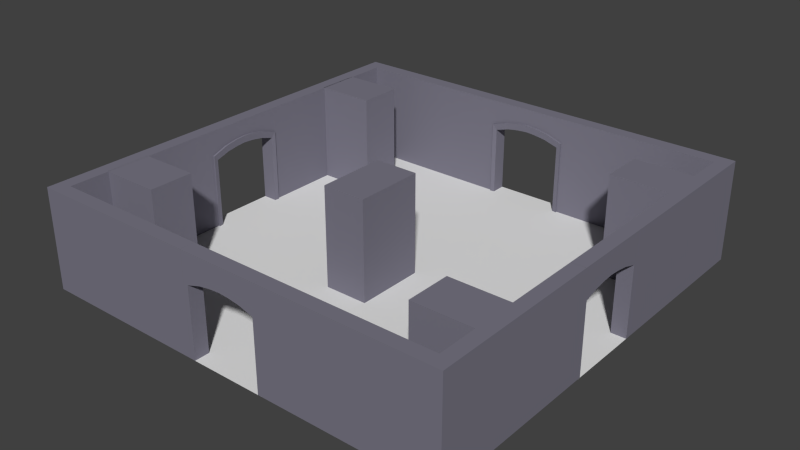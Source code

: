 # Source: Room_001.blend  (saved by Blender 2.76.0; exported with 4.5.12 LTS)
import bpy
from mathutils import Matrix  # noqa: F401  (used for matrix-valued properties, if any)

bpy.ops.wm.read_factory_settings(use_empty=True)
scene = bpy.context.scene
scene.name = 'Scene'

# ---- collections
col_collection_1 = bpy.data.collections.new('Collection 1'); scene.collection.children.link(col_collection_1)

# ---- materials (node trees are filled in below, after node groups)
mat_outwallmat01 = bpy.data.materials.new('OutWallMat01')
mat_outwallmat01.alpha_threshold = 0.0
mat_outwallmat01.use_transparent_shadow = False
mat_outwallmat01.diffuse_color = (0.199, 0.1909, 0.2423, 1.0)
mat_outwallmat01.roughness = 0.5

# ---- material node trees

# ---- world
world_world = bpy.data.worlds.new('World'); scene.world = world_world
world_world.color = (0.05088, 0.05088, 0.05088)
world_world.use_sun_shadow = False
world_world.sun_shadow_jitter_overblur = 0.0
world_world.cycles.sampling_method = 'MANUAL'
world_world.cycles.sample_map_resolution = 256

# ---- meshes
me_cube_014 = bpy.data.meshes.new('Cube.014')
me_cube_014.from_pydata([(-1.375, 1.038e-07, 2.375), (-1.375, 4.0, 2.375), (-1.375, -1.748e-08, -0.4), (-1.375, 4.0, -0.4), (0.375, 1.038e-07, 2.375), (0.375, 4.0, 2.375), (0.375, -1.748e-08, -0.4), (0.375, 4.0, -0.4)], [], [(0, 1, 3, 2), (2, 3, 7, 6), (6, 7, 5, 4), (4, 5, 1, 0), (2, 6, 4, 0), (7, 3, 1, 5)])
me_cube_014.materials.append(mat_outwallmat01)
me_cube_014.use_remesh_preserve_volume = False
me_cube_014.use_remesh_preserve_attributes = False
me_cube_014.use_mirror_vertex_groups = False
me_cube_014.update()
me_cube_013 = bpy.data.meshes.new('Cube.013')
me_cube_013.from_pydata([(-1.0, 1.426e-07, 0.875), (-1.0, 4.0, 0.875), (-1.0, -1.426e-07, -0.875), (-1.0, 4.0, -0.875), (1.375, 1.426e-07, 0.875), (1.375, 4.0, 0.875), (1.375, -1.426e-07, -0.875), (1.375, 4.0, -0.875)], [], [(0, 1, 3, 2), (2, 3, 7, 6), (6, 7, 5, 4), (4, 5, 1, 0), (2, 6, 4, 0), (7, 3, 1, 5)])
me_cube_013.materials.append(mat_outwallmat01)
me_cube_013.use_remesh_preserve_volume = False
me_cube_013.use_remesh_preserve_attributes = False
me_cube_013.use_mirror_vertex_groups = False
me_cube_013.update()
me_cube_012 = bpy.data.meshes.new('Cube.012')
me_cube_012.from_pydata([(-0.875, 1.426e-07, 0.875), (-0.875, 4.0, 0.875), (-0.875, -1.426e-07, -0.875), (-0.875, 4.0, -0.875), (1.45, 1.426e-07, 0.875), (1.45, 4.0, 0.875), (1.45, -1.426e-07, -0.875), (1.45, 4.0, -0.875)], [], [(0, 1, 3, 2), (2, 3, 7, 6), (6, 7, 5, 4), (4, 5, 1, 0), (2, 6, 4, 0), (7, 3, 1, 5)])
me_cube_012.materials.append(mat_outwallmat01)
me_cube_012.use_remesh_preserve_volume = False
me_cube_012.use_remesh_preserve_attributes = False
me_cube_012.use_mirror_vertex_groups = False
me_cube_012.update()
me_cube_011 = bpy.data.meshes.new('Cube.011')
me_cube_011.from_pydata([(-0.875, 1.426e-07, 0.875), (-0.875, 4.0, 0.875), (-0.875, -1.426e-07, -0.875), (-0.875, 4.0, -0.875), (1.45, 1.426e-07, 0.875), (1.45, 4.0, 0.875), (1.45, -1.426e-07, -0.875), (1.45, 4.0, -0.875)], [], [(0, 1, 3, 2), (2, 3, 7, 6), (6, 7, 5, 4), (4, 5, 1, 0), (2, 6, 4, 0), (7, 3, 1, 5)])
me_cube_011.materials.append(mat_outwallmat01)
me_cube_011.use_remesh_preserve_volume = False
me_cube_011.use_remesh_preserve_attributes = False
me_cube_011.use_mirror_vertex_groups = False
me_cube_011.update()
me_cube_010 = bpy.data.meshes.new('Cube.010')
me_cube_010.from_pydata([(-1.0, 1.426e-07, 0.875), (-1.0, 4.0, 0.875), (-1.0, -1.426e-07, -0.875), (-1.0, 4.0, -0.875), (1.375, 1.426e-07, 0.875), (1.375, 4.0, 0.875), (1.375, -1.426e-07, -0.875), (1.375, 4.0, -0.875)], [], [(0, 1, 3, 2), (2, 3, 7, 6), (6, 7, 5, 4), (4, 5, 1, 0), (2, 6, 4, 0), (7, 3, 1, 5)])
me_cube_010.materials.append(mat_outwallmat01)
me_cube_010.use_remesh_preserve_volume = False
me_cube_010.use_remesh_preserve_attributes = False
me_cube_010.use_mirror_vertex_groups = False
me_cube_010.update()
me_cube_015 = bpy.data.meshes.new('Cube.015')
me_cube_015.from_pydata([(-1.625, 3.0, -8.5), (-1.625, 3.0, -7.95), (-1.625, 4.768e-07, -8.5), (-1.625, 4.768e-07, -7.95), (1.615, 3.0, -7.95), (1.615, 3.0, -8.5), (1.615, -2.384e-07, -7.95), (1.615, -2.384e-07, -8.5), (-1.445, 2.787, -8.5), (-1.445, 4.768e-07, -8.5), (1.435, 2.787, -8.5), (1.435, 0.0, -8.5), (0.9668, 3.224, -7.95), (0.4484, 3.315, -7.95), (-0.4587, 3.315, -7.95), (-0.977, 3.224, -7.95), (-0.9771, 3.175, -8.5), (-0.4587, 3.246, -8.5), (0.4484, 3.246, -8.5), (0.9668, 3.175, -8.5), (-0.8691, 2.962, -8.5), (-0.4083, 3.033, -8.5), (0.3981, 3.033, -8.5), (0.8588, 2.962, -8.5), (-1.625, 4.0, -7.95), (-1.625, 4.0, -8.5), (1.615, 4.0, -7.95), (1.615, 4.0, -8.5), (-0.005118, 3.056, -7.91), (-0.005118, 3.343, -7.881), (-0.00512, 3.062, -8.5), (-0.00512, 3.275, -8.5), (-0.005118, 3.35, -7.95), (-0.005119, 4.0, -8.5), (-1.625, -0.006215, -7.881), (-1.625, 2.994, -7.881), (1.615, -0.006216, -7.881), (1.615, 2.994, -7.881), (-1.445, -0.006215, -7.91), (-1.445, 2.781, -7.91), (-0.977, 3.218, -7.881), (1.435, -0.006216, -7.91), (1.435, 2.781, -7.91), (-0.8691, 2.956, -7.91), (0.9668, 3.218, -7.881), (0.4484, 3.309, -7.881), (-0.4587, 3.309, -7.881), (0.8588, 2.956, -7.91), (0.3981, 3.027, -7.91), (-0.4083, 3.027, -7.91), (-0.005118, 4.0, -7.95)], [], [(8, 39, 38, 9), (22, 23, 47, 48), (10, 11, 41, 42), (24, 14, 50), (32, 14, 46, 29), (16, 20, 8, 0), (5, 10, 23, 19), (19, 23, 22, 18), (31, 30, 21, 17), (17, 21, 20, 16), (30, 28, 49, 21), (12, 13, 45, 44), (13, 26, 50), (33, 50, 26, 27), (10, 42, 47, 23), (21, 49, 43, 20), (5, 19, 18, 31, 33, 27), (18, 22, 30, 31), (13, 32, 29, 45), (46, 49, 28, 29), (24, 50, 33, 25), (1, 15, 24), (26, 13, 12), (12, 4, 26), (44, 47, 42, 37), (35, 39, 43, 40), (40, 43, 49, 46), (29, 28, 48, 45), (45, 48, 47, 44), (14, 15, 40, 46), (15, 1, 35, 40), (4, 12, 44, 37), (1, 3, 34, 35), (38, 39, 35, 34), (8, 9, 2, 0), (6, 4, 37, 36), (42, 41, 36, 37), (11, 10, 5, 7), (20, 43, 39, 8), (22, 48, 28, 30), (50, 32, 13), (24, 15, 14), (33, 31, 17, 16, 0, 25), (32, 50, 14)])
me_cube_015.materials.append(mat_outwallmat01)
me_cube_015.use_remesh_preserve_volume = False
me_cube_015.use_remesh_preserve_attributes = False
me_cube_015.use_mirror_vertex_groups = False
me_cube_015.update()
me_cube_002 = bpy.data.meshes.new('Cube.002')
me_cube_002.from_pydata([(-1.625, 3.0, -8.5), (-1.625, 3.0, -7.95), (-1.625, 4.768e-07, -8.5), (-1.625, 4.768e-07, -7.95), (1.615, 3.0, -7.95), (1.615, 3.0, -8.5), (1.615, -2.384e-07, -7.95), (1.615, -2.384e-07, -8.5), (-1.445, 2.787, -8.5), (-1.445, 4.768e-07, -8.5), (1.435, 2.787, -8.5), (1.435, 0.0, -8.5), (0.9668, 3.224, -7.95), (0.4484, 3.315, -7.95), (-0.4587, 3.315, -7.95), (-0.977, 3.224, -7.95), (-0.9771, 3.175, -8.5), (-0.4587, 3.246, -8.5), (0.4484, 3.246, -8.5), (0.9668, 3.175, -8.5), (-0.8691, 2.962, -8.5), (-0.4083, 3.033, -8.5), (0.3981, 3.033, -8.5), (0.8588, 2.962, -8.5), (-1.625, 4.0, -7.95), (-1.625, 4.0, -8.5), (1.615, 4.0, -7.95), (1.615, 4.0, -8.5), (-0.005118, 3.056, -7.91), (-0.005118, 3.343, -7.881), (-0.00512, 3.062, -8.5), (-0.00512, 3.275, -8.5), (-0.005118, 3.35, -7.95), (-0.005119, 4.0, -8.5), (-1.625, -0.006215, -7.881), (-1.625, 2.994, -7.881), (1.615, -0.006216, -7.881), (1.615, 2.994, -7.881), (-1.445, -0.006215, -7.91), (-1.445, 2.781, -7.91), (-0.977, 3.218, -7.881), (1.435, -0.006216, -7.91), (1.435, 2.781, -7.91), (-0.8691, 2.956, -7.91), (0.9668, 3.218, -7.881), (0.4484, 3.309, -7.881), (-0.4587, 3.309, -7.881), (0.8588, 2.956, -7.91), (0.3981, 3.027, -7.91), (-0.4083, 3.027, -7.91), (-0.005118, 4.0, -7.95)], [], [(8, 39, 38, 9), (22, 23, 47, 48), (10, 11, 41, 42), (24, 14, 50), (32, 14, 46, 29), (16, 20, 8, 0), (5, 10, 23, 19), (19, 23, 22, 18), (31, 30, 21, 17), (17, 21, 20, 16), (30, 28, 49, 21), (12, 13, 45, 44), (13, 26, 50), (33, 50, 26, 27), (10, 42, 47, 23), (21, 49, 43, 20), (5, 19, 18, 31, 33, 27), (18, 22, 30, 31), (13, 32, 29, 45), (46, 49, 28, 29), (24, 50, 33, 25), (1, 15, 24), (26, 13, 12), (12, 4, 26), (44, 47, 42, 37), (35, 39, 43, 40), (40, 43, 49, 46), (29, 28, 48, 45), (45, 48, 47, 44), (14, 15, 40, 46), (15, 1, 35, 40), (4, 12, 44, 37), (1, 3, 34, 35), (38, 39, 35, 34), (8, 9, 2, 0), (6, 4, 37, 36), (42, 41, 36, 37), (11, 10, 5, 7), (20, 43, 39, 8), (22, 48, 28, 30), (50, 32, 13), (24, 15, 14), (33, 31, 17, 16, 0, 25), (32, 50, 14)])
me_cube_002.materials.append(mat_outwallmat01)
me_cube_002.use_remesh_preserve_volume = False
me_cube_002.use_remesh_preserve_attributes = False
me_cube_002.use_mirror_vertex_groups = False
me_cube_002.update()
me_cube_001 = bpy.data.meshes.new('Cube.001')
me_cube_001.from_pydata([(-1.625, 3.0, -8.5), (-1.625, 3.0, -7.95), (-1.625, 4.768e-07, -8.5), (-1.625, 4.768e-07, -7.95), (1.615, 3.0, -7.95), (1.615, 3.0, -8.5), (1.615, -2.384e-07, -7.95), (1.615, -2.384e-07, -8.5), (-1.445, 2.787, -8.5), (-1.445, 4.768e-07, -8.5), (1.435, 2.787, -8.5), (1.435, 0.0, -8.5), (0.9668, 3.224, -7.95), (0.4484, 3.315, -7.95), (-0.4587, 3.315, -7.95), (-0.977, 3.224, -7.95), (-0.9771, 3.175, -8.5), (-0.4587, 3.246, -8.5), (0.4484, 3.246, -8.5), (0.9668, 3.175, -8.5), (-0.8691, 2.962, -8.5), (-0.4083, 3.033, -8.5), (0.3981, 3.033, -8.5), (0.8588, 2.962, -8.5), (-1.625, 4.0, -7.95), (-1.625, 4.0, -8.5), (1.615, 4.0, -7.95), (1.615, 4.0, -8.5), (-0.005118, 3.056, -7.91), (-0.005118, 3.343, -7.881), (-0.00512, 3.062, -8.5), (-0.00512, 3.275, -8.5), (-0.005118, 3.35, -7.95), (-0.005119, 4.0, -8.5), (-1.625, -0.006215, -7.881), (-1.625, 2.994, -7.881), (1.615, -0.006216, -7.881), (1.615, 2.994, -7.881), (-1.445, -0.006215, -7.91), (-1.445, 2.781, -7.91), (-0.977, 3.218, -7.881), (1.435, -0.006216, -7.91), (1.435, 2.781, -7.91), (-0.8691, 2.956, -7.91), (0.9668, 3.218, -7.881), (0.4484, 3.309, -7.881), (-0.4587, 3.309, -7.881), (0.8588, 2.956, -7.91), (0.3981, 3.027, -7.91), (-0.4083, 3.027, -7.91), (-0.005118, 4.0, -7.95)], [], [(8, 39, 38, 9), (22, 23, 47, 48), (10, 11, 41, 42), (24, 14, 50), (32, 14, 46, 29), (16, 20, 8, 0), (5, 10, 23, 19), (19, 23, 22, 18), (31, 30, 21, 17), (17, 21, 20, 16), (30, 28, 49, 21), (12, 13, 45, 44), (13, 26, 50), (33, 50, 26, 27), (10, 42, 47, 23), (21, 49, 43, 20), (5, 19, 18, 31, 33, 27), (18, 22, 30, 31), (13, 32, 29, 45), (46, 49, 28, 29), (24, 50, 33, 25), (1, 15, 24), (26, 13, 12), (12, 4, 26), (44, 47, 42, 37), (35, 39, 43, 40), (40, 43, 49, 46), (29, 28, 48, 45), (45, 48, 47, 44), (14, 15, 40, 46), (15, 1, 35, 40), (4, 12, 44, 37), (1, 3, 34, 35), (38, 39, 35, 34), (8, 9, 2, 0), (6, 4, 37, 36), (42, 41, 36, 37), (11, 10, 5, 7), (20, 43, 39, 8), (22, 48, 28, 30), (50, 32, 13), (24, 15, 14), (33, 31, 17, 16, 0, 25), (32, 50, 14)])
me_cube_001.materials.append(mat_outwallmat01)
me_cube_001.use_remesh_preserve_volume = False
me_cube_001.use_remesh_preserve_attributes = False
me_cube_001.use_mirror_vertex_groups = False
me_cube_001.update()
me_cube_018 = bpy.data.meshes.new('Cube.018')
me_cube_018.from_pydata([(-1.625, 3.0, -8.5), (-1.625, 3.0, -7.95), (-1.625, 4.768e-07, -8.5), (-1.625, 4.768e-07, -7.95), (1.615, 3.0, -7.95), (1.615, 3.0, -8.5), (1.615, -2.384e-07, -7.95), (1.615, -2.384e-07, -8.5), (-1.445, 2.787, -8.5), (-1.445, 4.768e-07, -8.5), (1.435, 2.787, -8.5), (1.435, 0.0, -8.5), (0.9668, 3.224, -7.95), (0.4484, 3.315, -7.95), (-0.4587, 3.315, -7.95), (-0.977, 3.224, -7.95), (-0.9771, 3.175, -8.5), (-0.4587, 3.246, -8.5), (0.4484, 3.246, -8.5), (0.9668, 3.175, -8.5), (-0.8691, 2.962, -8.5), (-0.4083, 3.033, -8.5), (0.3981, 3.033, -8.5), (0.8588, 2.962, -8.5), (-1.625, 4.0, -7.95), (-1.625, 4.0, -8.5), (1.615, 4.0, -7.95), (1.615, 4.0, -8.5), (-0.005118, 3.056, -7.91), (-0.005118, 3.343, -7.881), (-0.00512, 3.062, -8.5), (-0.00512, 3.275, -8.5), (-0.005118, 3.35, -7.95), (-0.005119, 4.0, -8.5), (-1.625, -0.006215, -7.881), (-1.625, 2.994, -7.881), (1.615, -0.006216, -7.881), (1.615, 2.994, -7.881), (-1.445, -0.006215, -7.91), (-1.445, 2.781, -7.91), (-0.977, 3.218, -7.881), (1.435, -0.006216, -7.91), (1.435, 2.781, -7.91), (-0.8691, 2.956, -7.91), (0.9668, 3.218, -7.881), (0.4484, 3.309, -7.881), (-0.4587, 3.309, -7.881), (0.8588, 2.956, -7.91), (0.3981, 3.027, -7.91), (-0.4083, 3.027, -7.91), (-0.005118, 4.0, -7.95)], [], [(8, 39, 38, 9), (22, 23, 47, 48), (10, 11, 41, 42), (24, 14, 50), (32, 14, 46, 29), (16, 20, 8, 0), (5, 10, 23, 19), (19, 23, 22, 18), (31, 30, 21, 17), (17, 21, 20, 16), (30, 28, 49, 21), (12, 13, 45, 44), (13, 26, 50), (33, 50, 26, 27), (10, 42, 47, 23), (21, 49, 43, 20), (5, 19, 18, 31, 33, 27), (18, 22, 30, 31), (13, 32, 29, 45), (46, 49, 28, 29), (24, 50, 33, 25), (1, 15, 24), (26, 13, 12), (12, 4, 26), (44, 47, 42, 37), (35, 39, 43, 40), (40, 43, 49, 46), (29, 28, 48, 45), (45, 48, 47, 44), (14, 15, 40, 46), (15, 1, 35, 40), (4, 12, 44, 37), (1, 3, 34, 35), (38, 39, 35, 34), (8, 9, 2, 0), (6, 4, 37, 36), (42, 41, 36, 37), (11, 10, 5, 7), (20, 43, 39, 8), (22, 48, 28, 30), (50, 32, 13), (24, 15, 14), (33, 31, 17, 16, 0, 25), (32, 50, 14)])
me_cube_018.materials.append(mat_outwallmat01)
me_cube_018.use_remesh_preserve_volume = False
me_cube_018.use_remesh_preserve_attributes = False
me_cube_018.use_mirror_vertex_groups = False
me_cube_018.update()
me_cube_009 = bpy.data.meshes.new('Cube.009')
me_cube_009.from_pydata([(7.95, 4.0, 7.95), (8.5, 4.0, 8.5), (1.625, 4.0, 8.5), (1.625, 1.295e-06, 7.95), (1.625, 1.385e-06, 8.5), (1.625, 3.529, 7.95), (1.625, 4.0, 7.95), (8.5, 1.385e-06, 8.5), (7.95, 1.295e-06, 7.95)], [], [(7, 1, 2, 4), (0, 6, 2, 1), (0, 8, 3, 5, 6), (5, 3, 4, 2, 6), (4, 3, 8, 7)])
me_cube_009.materials.append(mat_outwallmat01)
me_cube_009.use_remesh_preserve_volume = False
me_cube_009.use_remesh_preserve_attributes = False
me_cube_009.use_mirror_vertex_groups = False
me_cube_009.update()
me_cube_008 = bpy.data.meshes.new('Cube.008')
me_cube_008.from_pydata([(7.95, 1.295e-06, 7.95), (8.5, 1.385e-06, 8.5), (8.5, 1.451e-07, 1.615), (7.95, 1.451e-07, 1.615), (8.5, 4.0, 1.615), (7.95, 4.0, 1.615), (8.5, 4.0, 8.5), (7.95, 4.0, 7.95)], [], [(0, 3, 2, 1), (3, 5, 4, 2), (4, 5, 7, 6), (2, 4, 6, 1), (5, 3, 0, 7)])
me_cube_008.materials.append(mat_outwallmat01)
me_cube_008.use_remesh_preserve_volume = False
me_cube_008.use_remesh_preserve_attributes = False
me_cube_008.use_mirror_vertex_groups = False
me_cube_008.update()
me_cube_007 = bpy.data.meshes.new('Cube.007')
me_cube_007.from_pydata([(7.95, 4.0, -7.95), (8.5, 4.0, -8.5), (8.5, 4.0, -1.625), (7.95, 4.0, -1.625), (8.5, -2.647e-07, -1.625), (7.95, -2.647e-07, -1.625), (8.5, -1.385e-06, -8.5), (7.95, -1.295e-06, -7.95)], [], [(6, 1, 2, 4), (0, 7, 5, 3), (0, 3, 2, 1), (4, 5, 7, 6), (3, 5, 4, 2)])
me_cube_007.materials.append(mat_outwallmat01)
me_cube_007.use_remesh_preserve_volume = False
me_cube_007.use_remesh_preserve_attributes = False
me_cube_007.use_mirror_vertex_groups = False
me_cube_007.update()
me_cube_006 = bpy.data.meshes.new('Cube.006')
me_cube_006.from_pydata([(7.95, -1.295e-06, -7.95), (8.5, -1.385e-06, -8.5), (1.615, 4.0, -8.5), (1.615, 0.4461, -8.5), (1.615, 4.0, -7.95), (1.615, 0.9081, -7.95), (1.615, -1.385e-06, -8.5), (1.615, -1.295e-06, -7.95), (8.5, 4.0, -8.5), (7.95, 4.0, -7.95)], [], [(0, 7, 6, 1), (5, 4, 2, 3, 6, 7), (4, 5, 7, 0, 9), (2, 4, 9, 8), (6, 3, 2, 8, 1)])
me_cube_006.materials.append(mat_outwallmat01)
me_cube_006.use_remesh_preserve_volume = False
me_cube_006.use_remesh_preserve_attributes = False
me_cube_006.use_mirror_vertex_groups = False
me_cube_006.update()
me_cube_005 = bpy.data.meshes.new('Cube.005')
me_cube_005.from_pydata([(-7.95, 4.0, -7.95), (-8.5, 4.0, -8.5), (-1.625, 1.765, -8.5), (-1.625, -1.385e-06, -8.5), (-1.625, -1.295e-06, -7.95), (-1.625, 3.402, -7.95), (-1.625, 4.0, -8.5), (-1.625, 4.0, -7.95), (-8.5, -1.385e-06, -8.5), (-7.95, -1.295e-06, -7.95)], [], [(8, 1, 6, 2, 3), (0, 9, 4, 5, 7), (0, 7, 6, 1), (5, 4, 3, 2, 6, 7), (3, 4, 9, 8)])
me_cube_005.materials.append(mat_outwallmat01)
me_cube_005.use_remesh_preserve_volume = False
me_cube_005.use_remesh_preserve_attributes = False
me_cube_005.use_mirror_vertex_groups = False
me_cube_005.update()
me_cube_004 = bpy.data.meshes.new('Cube.004')
me_cube_004.from_pydata([(-7.95, -1.295e-06, -7.95), (-8.5, -1.385e-06, -8.5), (-8.5, 4.0, -1.615), (-8.5, 0.4866, -1.615), (-7.95, 4.0, -1.615), (-8.5, -2.643e-07, -1.615), (-7.95, -2.643e-07, -1.615), (-8.5, 4.0, -8.5), (-7.95, 4.0, -7.95)], [], [(0, 6, 5, 1), (2, 4, 8, 7), (5, 3, 2, 7, 1), (4, 6, 0, 8), (6, 4, 2, 3, 5)])
me_cube_004.materials.append(mat_outwallmat01)
me_cube_004.use_remesh_preserve_volume = False
me_cube_004.use_remesh_preserve_attributes = False
me_cube_004.use_mirror_vertex_groups = False
me_cube_004.update()
me_cube_003 = bpy.data.meshes.new('Cube.003')
me_cube_003.from_pydata([(-7.95, 4.0, 7.95), (-8.5, 4.0, 1.625), (-7.95, 4.0, 1.625), (-8.5, 1.455e-07, 1.625), (-7.95, 1.455e-07, 1.625), (-8.5, 1.385e-06, 8.5), (-8.5, 4.0, 8.5), (-7.95, 1.295e-06, 7.95)], [], [(5, 6, 1, 3), (0, 2, 1, 6), (0, 7, 4, 2), (2, 4, 3, 1), (3, 4, 7, 5)])
me_cube_003.materials.append(mat_outwallmat01)
me_cube_003.use_remesh_preserve_volume = False
me_cube_003.use_remesh_preserve_attributes = False
me_cube_003.use_mirror_vertex_groups = False
me_cube_003.update()
me_cube = bpy.data.meshes.new('Cube')
me_cube.from_pydata([(-7.95, 1.295e-06, 7.95), (-8.5, 4.0, 8.5), (-8.5, 1.385e-06, 8.5), (-1.615, 1.295e-06, 7.95), (-1.615, 1.385e-06, 8.5), (-1.615, 0.3092, 8.5), (-1.615, 0.7813, 7.95), (-1.615, 4.0, 8.5), (-1.615, 4.0, 7.95), (-7.95, 4.0, 7.95)], [], [(0, 3, 4, 2), (8, 6, 3, 0, 9), (4, 5, 7, 1, 2), (7, 8, 9, 1), (6, 8, 7, 5, 4, 3)])
me_cube.materials.append(mat_outwallmat01)
me_cube.use_remesh_preserve_volume = False
me_cube.use_remesh_preserve_attributes = False
me_cube.use_mirror_vertex_groups = False
me_cube.update()
me_plane = bpy.data.meshes.new('Plane')
me_plane.from_pydata([(-8.5, 3.715e-07, 8.5), (8.5, 3.715e-07, 8.5), (-8.5, -3.715e-07, -8.5), (8.5, -3.715e-07, -8.5)], [], [(0, 1, 3, 2)])
me_plane.use_remesh_preserve_volume = False
me_plane.use_remesh_preserve_attributes = False
me_plane.use_mirror_vertex_groups = False
me_plane.update()

# ---- objects
ob_interior = bpy.data.objects.new('Interior', None)
ob_int_004 = bpy.data.objects.new('Int.004', me_cube_014)
ob_int_003 = bpy.data.objects.new('Int.003', me_cube_013)
ob_int_002 = bpy.data.objects.new('Int.002', me_cube_012)
ob_int_001 = bpy.data.objects.new('Int.001', me_cube_011)
ob_int_000 = bpy.data.objects.new('Int.000', me_cube_010)
ob_outer = bpy.data.objects.new('Outer', None)
ob_outdoor_002 = bpy.data.objects.new('OutDoor.002', me_cube_015)
ob_outdoor_001 = bpy.data.objects.new('OutDoor.001', me_cube_002)
ob_outdoor_000 = bpy.data.objects.new('OutDoor.000', me_cube_001)
ob_outdoor_003 = bpy.data.objects.new('OutDoor.003', me_cube_018)
ob_outerwall_007 = bpy.data.objects.new('OuterWall.007', me_cube_009)
ob_outerwall_006 = bpy.data.objects.new('OuterWall.006', me_cube_008)
ob_outerwall_005 = bpy.data.objects.new('OuterWall.005', me_cube_007)
ob_outerwall_004 = bpy.data.objects.new('OuterWall.004', me_cube_006)
ob_outerwall_003 = bpy.data.objects.new('OuterWall.003', me_cube_005)
ob_outerwall_002 = bpy.data.objects.new('OuterWall.002', me_cube_004)
ob_outerwall_001 = bpy.data.objects.new('OuterWall.001', me_cube_003)
ob_outerwall_000 = bpy.data.objects.new('OuterWall.000', me_cube)
ob_floor = bpy.data.objects.new('Floor', me_plane)

# ---- transforms, parenting, visibility, modifiers, constraints
ob_interior.location = (0.0, 0.0, 0.0)
ob_interior.rotation_euler = (1.571, -0.0, 0.0)
ob_interior.empty_display_type = 'CUBE'
ob_interior.empty_image_offset = (0.0, 0.0)
ob_interior.lineart.crease_threshold = 0.0
ob_int_004.parent = ob_interior
ob_int_004.location = (2.384e-07, 0.0, -1.192e-07)
ob_int_004.lineart.crease_threshold = 0.0
ob_int_003.parent = ob_interior
ob_int_003.location = (-7.0, 2.404e-07, 5.5)
ob_int_003.lineart.crease_threshold = 0.0
ob_int_002.parent = ob_interior
ob_int_002.location = (6.5, 2.404e-07, 5.5)
ob_int_002.lineart.crease_threshold = 0.0
ob_int_001.parent = ob_interior
ob_int_001.location = (6.5, -2.404e-07, -5.5)
ob_int_001.lineart.crease_threshold = 0.0
ob_int_000.parent = ob_interior
ob_int_000.location = (-7.0, -2.404e-07, -5.5)
ob_int_000.lineart.crease_threshold = 0.0
ob_outer.location = (0.0, 0.0, 0.0)
ob_outer.rotation_euler = (1.571, -0.0, 0.0)
ob_outer.empty_image_offset = (0.0, 0.0)
ob_outer.lineart.crease_threshold = 0.0
ob_outdoor_002.parent = ob_outer
ob_outdoor_002.location = (2.384e-07, -3.106e-22, -1.192e-07)
ob_outdoor_002.rotation_euler = (4.371e-08, 4.712, 0.0)
ob_outdoor_002.lineart.crease_threshold = 0.0
ob_outdoor_001.parent = ob_outer
ob_outdoor_001.location = (2.384e-07, -3.106e-22, -1.192e-07)
ob_outdoor_001.rotation_euler = (8.742e-08, 3.142, -4.371e-08)
ob_outdoor_001.lineart.crease_threshold = 0.0
ob_outdoor_000.parent = ob_outer
ob_outdoor_000.location = (2.384e-07, -3.106e-22, -1.192e-07)
ob_outdoor_000.rotation_euler = (4.371e-08, 1.571, 0.0)
ob_outdoor_000.lineart.crease_threshold = 0.0
ob_outdoor_003.parent = ob_outer
ob_outdoor_003.location = (2.384e-07, 0.0, -1.192e-07)
ob_outdoor_003.lineart.crease_threshold = 0.0
ob_outerwall_007.parent = ob_outer
ob_outerwall_007.location = (2.384e-07, 0.0, -1.192e-07)
ob_outerwall_007.lineart.crease_threshold = 0.0
ob_outerwall_006.parent = ob_outer
ob_outerwall_006.location = (2.384e-07, 0.0, -1.192e-07)
ob_outerwall_006.lineart.crease_threshold = 0.0
ob_outerwall_005.parent = ob_outer
ob_outerwall_005.location = (2.384e-07, 0.0, -1.192e-07)
ob_outerwall_005.lineart.crease_threshold = 0.0
ob_outerwall_004.parent = ob_outer
ob_outerwall_004.location = (2.384e-07, 0.0, -1.192e-07)
ob_outerwall_004.lineart.crease_threshold = 0.0
ob_outerwall_003.parent = ob_outer
ob_outerwall_003.location = (2.384e-07, 0.0, -1.192e-07)
ob_outerwall_003.lineart.crease_threshold = 0.0
ob_outerwall_002.parent = ob_outer
ob_outerwall_002.location = (2.384e-07, 0.0, -1.192e-07)
ob_outerwall_002.lineart.crease_threshold = 0.0
ob_outerwall_001.parent = ob_outer
ob_outerwall_001.location = (2.384e-07, 0.0, -1.192e-07)
ob_outerwall_001.lineart.crease_threshold = 0.0
ob_outerwall_000.parent = ob_outer
ob_outerwall_000.location = (2.384e-07, 0.0, -1.192e-07)
ob_outerwall_000.lineart.crease_threshold = 0.0
ob_floor.location = (0.0, 0.0, 0.0)
ob_floor.rotation_euler = (1.571, -0.0, 0.0)
ob_floor.lineart.crease_threshold = 0.0

# ---- collection membership
col_collection_1.objects.link(ob_interior)
col_collection_1.objects.link(ob_int_004)
col_collection_1.objects.link(ob_int_003)
col_collection_1.objects.link(ob_int_002)
col_collection_1.objects.link(ob_int_001)
col_collection_1.objects.link(ob_int_000)
col_collection_1.objects.link(ob_outer)
col_collection_1.objects.link(ob_outdoor_002)
col_collection_1.objects.link(ob_outdoor_001)
col_collection_1.objects.link(ob_outdoor_000)
col_collection_1.objects.link(ob_outdoor_003)
col_collection_1.objects.link(ob_outerwall_007)
col_collection_1.objects.link(ob_outerwall_006)
col_collection_1.objects.link(ob_outerwall_005)
col_collection_1.objects.link(ob_outerwall_004)
col_collection_1.objects.link(ob_outerwall_003)
col_collection_1.objects.link(ob_outerwall_002)
col_collection_1.objects.link(ob_outerwall_001)
col_collection_1.objects.link(ob_outerwall_000)
col_collection_1.objects.link(ob_floor)

# ---- scene / render settings (as saved in the file)
scene.frame_start = 1; scene.frame_end = 250; scene.frame_set(1)
scene.render.engine = 'BLENDER_EEVEE_NEXT'
scene.render.resolution_percentage = 50
scene.render.dither_intensity = 0.0
scene.cycles.use_denoising = False
scene.cycles.samples = 10
scene.cycles.sampling_pattern = 'TABULATED_SOBOL'
scene.cycles.light_sampling_threshold = 0.0
scene.cycles.use_adaptive_sampling = False
scene.cycles.use_light_tree = False
scene.cycles.blur_glossy = 0.0
scene.cycles.pixel_filter_type = 'GAUSSIAN'
scene.cycles.sample_clamp_indirect = 0.0
scene.view_settings.view_transform = 'Standard'
bpy.context.view_layer.update()

# ---- added for rendering (the .blend has no active camera and no usable light): camera, sun
cam_auto = bpy.data.cameras.new('AutoCamera')
cam_auto.lens = 50.0
cam_auto.sensor_width = 36.0
cam_auto.clip_end = 1000.0
ob_auto_camera = bpy.data.objects.new('AutoCamera', cam_auto)
scene.collection.objects.link(ob_auto_camera)
ob_auto_camera.location = (22.5506, -27.0608, 20.0374)
ob_auto_camera.rotation_euler = (1.09748, -7.21219e-08, 0.694738)
scene.camera = ob_auto_camera
light_auto_sun = bpy.data.lights.new('AutoSun', 'SUN')
light_auto_sun.energy = 3.0
light_auto_sun.angle = 0.0523599
ob_auto_sun = bpy.data.objects.new('AutoSun', light_auto_sun)
scene.collection.objects.link(ob_auto_sun)
ob_auto_sun.rotation_euler = (0.872665, 0.174533, 0.523599)
bpy.context.view_layer.update()
